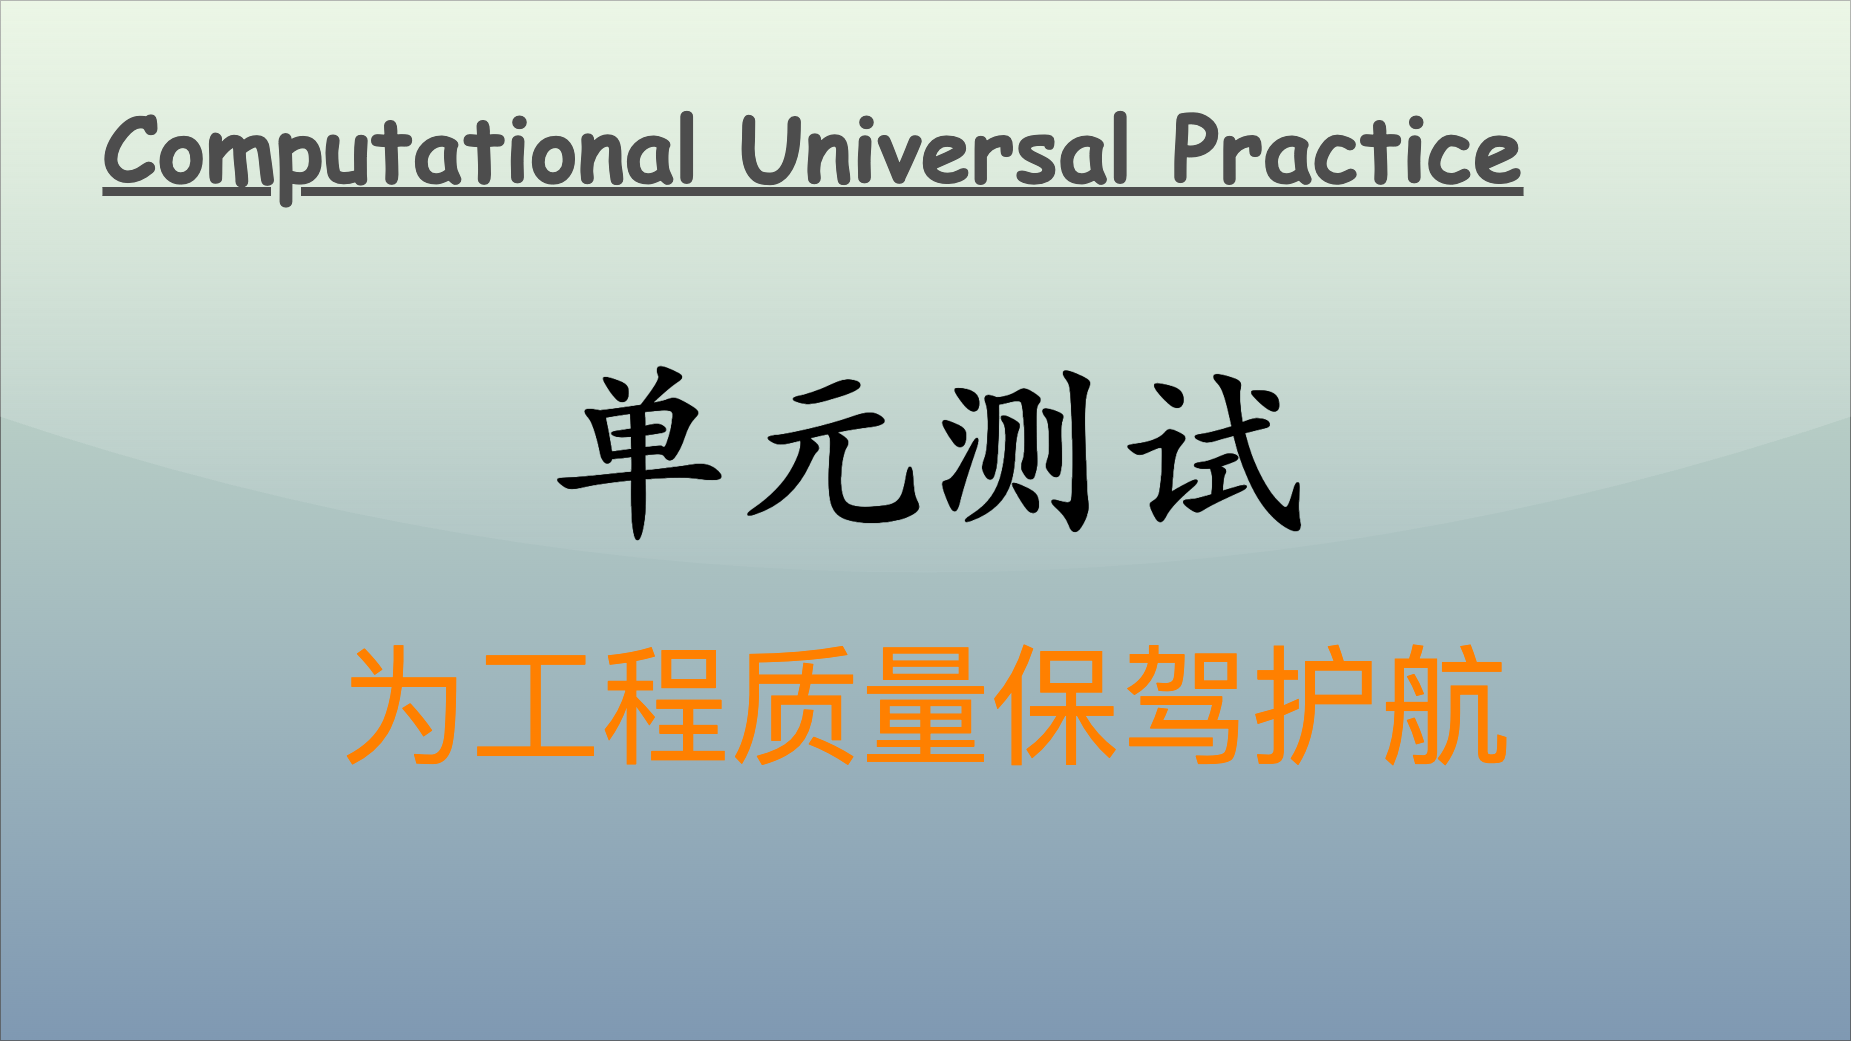

The diagram above was exported from draw.io. Its source (the exported page's mxGraphModel, read from the mxfile embedded in the PNG):
<mxGraphModel dx="1609" dy="1994" grid="1" gridSize="10" guides="1" tooltips="1" connect="1" arrows="1" fold="1" page="1" pageScale="1" pageWidth="1850" pageHeight="1040" math="0" shadow="0">
  <root>
    <mxCell id="0" />
    <mxCell id="1" parent="0" />
    <mxCell id="v5awPFEotDlEYcYJcZ2H-3" value="" style="rounded=0;whiteSpace=wrap;html=1;spacingLeft=470;opacity=50;textOpacity=50;gradientColor=#003366;fillColor=#B9E0A5;glass=1;shadow=0;" parent="1" vertex="1">
      <mxGeometry width="1850" height="1040" as="geometry" />
    </mxCell>
    <mxCell id="v5awPFEotDlEYcYJcZ2H-2" value="&lt;span style=&quot;font-family: 宋体; text-align: left; background-color: initial;&quot;&gt;&lt;font color=&quot;#ff8000&quot;&gt;为工程质量保驾护航&lt;/font&gt;&lt;/span&gt;" style="text;html=1;align=center;verticalAlign=middle;resizable=0;points=[];autosize=1;strokeColor=none;fillColor=none;fontSize=130;fontColor=default;" parent="1" vertex="1">
      <mxGeometry x="330" y="620" width="1190" height="170" as="geometry" />
    </mxCell>
    <mxCell id="2" value="Computational Universal Practice" style="text;align=center;verticalAlign=top;resizable=0;points=[];autosize=1;strokeColor=none;fillColor=none;fontColor=#4D4D4D;fontFamily=Comic Sans MS;rotation=0;rounded=0;labelBackgroundColor=none;labelBorderColor=none;gradientColor=#B3B3B3;textShadow=0;fontSize=90;fontStyle=5;" parent="1" vertex="1">
      <mxGeometry x="93" y="86" width="1440" height="120" as="geometry" />
    </mxCell>
    <mxCell id="3" value="&lt;font size=&quot;1&quot; style=&quot;&quot;&gt;&lt;b style=&quot;&quot;&gt;&lt;span style=&quot;font-size: 190px;&quot;&gt;单元测试&lt;/span&gt;&lt;/b&gt;&lt;/font&gt;" style="text;html=1;align=center;verticalAlign=middle;resizable=0;points=[];autosize=1;strokeColor=none;fillColor=none;fontColor=#000000;fontFamily=Kaiti SC;" parent="1" vertex="1">
      <mxGeometry x="535" y="320" width="780" height="240" as="geometry" />
    </mxCell>
  </root>
</mxGraphModel>